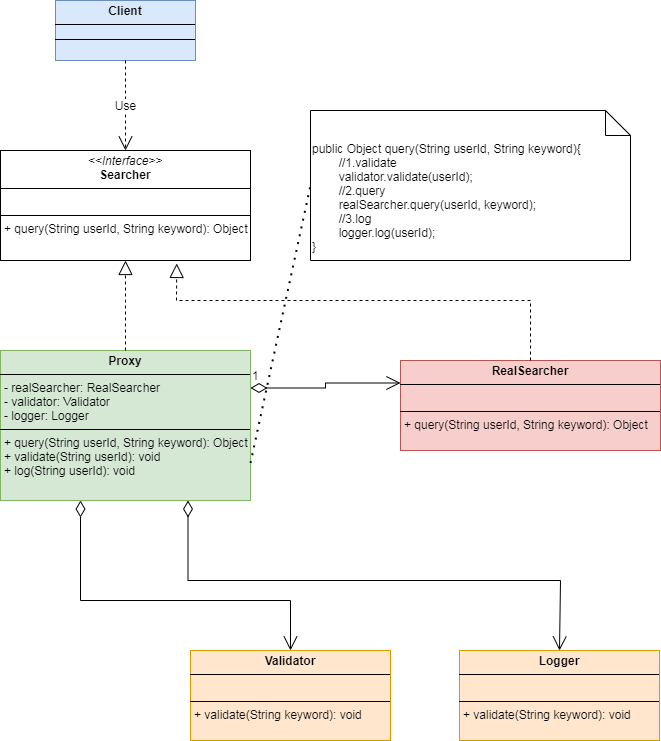

The diagram above was exported from draw.io. Its source (the exported page's mxGraphModel, read from the mxfile embedded in the PNG):
<mxGraphModel dx="1274" dy="742" grid="1" gridSize="10" guides="1" tooltips="1" connect="1" arrows="1" fold="1" page="1" pageScale="1" pageWidth="827" pageHeight="1169" background="#FFFFFF" math="0" shadow="0">
  <root>
    <mxCell id="0" />
    <mxCell id="1" parent="0" />
    <mxCell id="AlHBB7RsN3wgvoHaRVEQ-30" value="&lt;p style=&quot;margin:0px;margin-top:4px;text-align:center;&quot;&gt;&lt;i&gt;&amp;lt;&amp;lt;Interface&amp;gt;&amp;gt;&lt;/i&gt;&lt;br&gt;&lt;b&gt;Searcher&lt;/b&gt;&lt;/p&gt;&lt;hr size=&quot;1&quot; style=&quot;border-style:solid;&quot;&gt;&lt;p style=&quot;margin:0px;margin-left:4px;&quot;&gt;&lt;br&gt;&lt;/p&gt;&lt;hr size=&quot;1&quot; style=&quot;border-style:solid;&quot;&gt;&lt;p style=&quot;margin:0px;margin-left:4px;&quot;&gt;+ query(String userId, String keyword): Object&lt;br&gt;&lt;br&gt;&lt;/p&gt;" style="verticalAlign=top;align=left;overflow=fill;html=1;whiteSpace=wrap;" vertex="1" parent="1">
      <mxGeometry x="150" y="170" width="250" height="110" as="geometry" />
    </mxCell>
    <mxCell id="AlHBB7RsN3wgvoHaRVEQ-33" value="&lt;p style=&quot;margin:0px;margin-top:4px;text-align:center;&quot;&gt;&lt;b&gt;Client&lt;/b&gt;&lt;/p&gt;&lt;hr size=&quot;1&quot; style=&quot;border-style:solid;&quot;&gt;&lt;div style=&quot;height:2px;&quot;&gt;&lt;/div&gt;&lt;hr size=&quot;1&quot; style=&quot;border-style:solid;&quot;&gt;&lt;div style=&quot;height:2px;&quot;&gt;&lt;/div&gt;" style="verticalAlign=top;align=left;overflow=fill;html=1;whiteSpace=wrap;fillColor=#dae8fc;strokeColor=#6c8ebf;" vertex="1" parent="1">
      <mxGeometry x="205" y="20" width="140" height="60" as="geometry" />
    </mxCell>
    <mxCell id="AlHBB7RsN3wgvoHaRVEQ-34" value="Use" style="endArrow=open;endSize=12;dashed=1;html=1;rounded=0;exitX=0.5;exitY=1;exitDx=0;exitDy=0;entryX=0.5;entryY=0;entryDx=0;entryDy=0;" edge="1" parent="1" source="AlHBB7RsN3wgvoHaRVEQ-33" target="AlHBB7RsN3wgvoHaRVEQ-30">
      <mxGeometry width="160" relative="1" as="geometry">
        <mxPoint x="340" y="300" as="sourcePoint" />
        <mxPoint x="490" y="150" as="targetPoint" />
        <Array as="points" />
      </mxGeometry>
    </mxCell>
    <mxCell id="AlHBB7RsN3wgvoHaRVEQ-35" value="&lt;p style=&quot;margin:0px;margin-top:4px;text-align:center;&quot;&gt;&lt;b&gt;Proxy&lt;/b&gt;&lt;/p&gt;&lt;hr size=&quot;1&quot; style=&quot;border-style:solid;&quot;&gt;&lt;p style=&quot;margin:0px;margin-left:4px;&quot;&gt;- realSearcher: RealSearcher&lt;/p&gt;&lt;p style=&quot;margin:0px;margin-left:4px;&quot;&gt;- validator: Validator&lt;/p&gt;&lt;p style=&quot;margin:0px;margin-left:4px;&quot;&gt;- logger: Logger&lt;/p&gt;&lt;hr size=&quot;1&quot; style=&quot;border-style:solid;&quot;&gt;&lt;p style=&quot;margin:0px;margin-left:4px;&quot;&gt;+ query(String userId, String keyword): Object&lt;br&gt;&lt;/p&gt;&lt;p style=&quot;margin:0px;margin-left:4px;&quot;&gt;+ validate(String userId): void&lt;/p&gt;&lt;p style=&quot;margin:0px;margin-left:4px;&quot;&gt;+ log(String userId): void&lt;br&gt;&lt;br&gt;&lt;/p&gt;" style="verticalAlign=top;align=left;overflow=fill;html=1;whiteSpace=wrap;fillColor=#d5e8d4;strokeColor=#82b366;" vertex="1" parent="1">
      <mxGeometry x="150" y="370" width="250" height="150" as="geometry" />
    </mxCell>
    <mxCell id="AlHBB7RsN3wgvoHaRVEQ-36" value="&lt;p style=&quot;margin:0px;margin-top:4px;text-align:center;&quot;&gt;&lt;b&gt;RealSearcher&lt;/b&gt;&lt;/p&gt;&lt;hr size=&quot;1&quot; style=&quot;border-style:solid;&quot;&gt;&lt;p style=&quot;margin:0px;margin-left:4px;&quot;&gt;&lt;br&gt;&lt;/p&gt;&lt;hr size=&quot;1&quot; style=&quot;border-style:solid;&quot;&gt;&lt;p style=&quot;margin:0px;margin-left:4px;&quot;&gt;+ query(String userId, String keyword): Object&lt;br&gt;&lt;/p&gt;&lt;p style=&quot;margin:0px;margin-left:4px;&quot;&gt;&lt;br&gt;&lt;/p&gt;&lt;p style=&quot;margin:0px;margin-left:4px;&quot;&gt;&lt;br&gt;&lt;/p&gt;" style="verticalAlign=top;align=left;overflow=fill;html=1;whiteSpace=wrap;fillColor=#f8cecc;strokeColor=#b85450;" vertex="1" parent="1">
      <mxGeometry x="550" y="380" width="260" height="90" as="geometry" />
    </mxCell>
    <mxCell id="AlHBB7RsN3wgvoHaRVEQ-37" value="" style="endArrow=block;dashed=1;endFill=0;endSize=12;html=1;rounded=0;entryX=0.5;entryY=1;entryDx=0;entryDy=0;exitX=0.5;exitY=0;exitDx=0;exitDy=0;" edge="1" parent="1" source="AlHBB7RsN3wgvoHaRVEQ-35" target="AlHBB7RsN3wgvoHaRVEQ-30">
      <mxGeometry width="160" relative="1" as="geometry">
        <mxPoint x="340" y="420" as="sourcePoint" />
        <mxPoint x="500" y="420" as="targetPoint" />
        <Array as="points">
          <mxPoint x="275" y="320" />
        </Array>
      </mxGeometry>
    </mxCell>
    <mxCell id="AlHBB7RsN3wgvoHaRVEQ-38" value="" style="endArrow=block;dashed=1;endFill=0;endSize=12;html=1;rounded=0;entryX=0.705;entryY=1.027;entryDx=0;entryDy=0;exitX=0.5;exitY=0;exitDx=0;exitDy=0;entryPerimeter=0;" edge="1" parent="1" source="AlHBB7RsN3wgvoHaRVEQ-36" target="AlHBB7RsN3wgvoHaRVEQ-30">
      <mxGeometry width="160" relative="1" as="geometry">
        <mxPoint x="350" y="410" as="sourcePoint" />
        <mxPoint x="380" y="320" as="targetPoint" />
        <Array as="points">
          <mxPoint x="680" y="320" />
          <mxPoint x="326" y="320" />
        </Array>
      </mxGeometry>
    </mxCell>
    <mxCell id="AlHBB7RsN3wgvoHaRVEQ-39" value="1" style="endArrow=open;html=1;endSize=12;startArrow=diamondThin;startSize=14;startFill=0;edgeStyle=orthogonalEdgeStyle;align=left;verticalAlign=bottom;rounded=0;exitX=1;exitY=0.25;exitDx=0;exitDy=0;entryX=0;entryY=0.25;entryDx=0;entryDy=0;" edge="1" parent="1" source="AlHBB7RsN3wgvoHaRVEQ-35" target="AlHBB7RsN3wgvoHaRVEQ-36">
      <mxGeometry x="-1" y="3" relative="1" as="geometry">
        <mxPoint x="340" y="420" as="sourcePoint" />
        <mxPoint x="500" y="420" as="targetPoint" />
      </mxGeometry>
    </mxCell>
    <mxCell id="AlHBB7RsN3wgvoHaRVEQ-40" value="&lt;p style=&quot;margin:0px;margin-top:4px;text-align:center;&quot;&gt;&lt;b&gt;Validator&lt;/b&gt;&lt;/p&gt;&lt;hr size=&quot;1&quot; style=&quot;border-style:solid;&quot;&gt;&lt;p style=&quot;margin:0px;margin-left:4px;&quot;&gt;&lt;br&gt;&lt;/p&gt;&lt;hr size=&quot;1&quot; style=&quot;border-style:solid;&quot;&gt;&lt;p style=&quot;margin:0px;margin-left:4px;&quot;&gt;+ validate(String keyword): void&lt;/p&gt;&lt;p style=&quot;margin:0px;margin-left:4px;&quot;&gt;&lt;br&gt;&lt;/p&gt;&lt;p style=&quot;margin:0px;margin-left:4px;&quot;&gt;&lt;br&gt;&lt;/p&gt;" style="verticalAlign=top;align=left;overflow=fill;html=1;whiteSpace=wrap;fillColor=#ffe6cc;strokeColor=#d79b00;" vertex="1" parent="1">
      <mxGeometry x="340" y="670" width="200" height="90" as="geometry" />
    </mxCell>
    <mxCell id="AlHBB7RsN3wgvoHaRVEQ-41" value="&lt;p style=&quot;margin:0px;margin-top:4px;text-align:center;&quot;&gt;&lt;b&gt;Logger&lt;/b&gt;&lt;/p&gt;&lt;hr size=&quot;1&quot; style=&quot;border-style:solid;&quot;&gt;&lt;p style=&quot;margin:0px;margin-left:4px;&quot;&gt;&lt;br&gt;&lt;/p&gt;&lt;hr size=&quot;1&quot; style=&quot;border-style:solid;&quot;&gt;&lt;p style=&quot;margin:0px;margin-left:4px;&quot;&gt;+ validate(String keyword): void&lt;/p&gt;&lt;p style=&quot;margin:0px;margin-left:4px;&quot;&gt;&lt;br&gt;&lt;/p&gt;&lt;p style=&quot;margin:0px;margin-left:4px;&quot;&gt;&lt;br&gt;&lt;/p&gt;" style="verticalAlign=top;align=left;overflow=fill;html=1;whiteSpace=wrap;fillColor=#ffe6cc;strokeColor=#d79b00;" vertex="1" parent="1">
      <mxGeometry x="609" y="670" width="200" height="90" as="geometry" />
    </mxCell>
    <mxCell id="AlHBB7RsN3wgvoHaRVEQ-42" value="" style="endArrow=open;html=1;endSize=12;startArrow=diamondThin;startSize=14;startFill=0;edgeStyle=orthogonalEdgeStyle;align=left;verticalAlign=bottom;rounded=0;exitX=0.25;exitY=1;exitDx=0;exitDy=0;entryX=0.5;entryY=0;entryDx=0;entryDy=0;" edge="1" parent="1" target="AlHBB7RsN3wgvoHaRVEQ-40">
      <mxGeometry x="-1" y="3" relative="1" as="geometry">
        <mxPoint x="230" y="520" as="sourcePoint" />
        <mxPoint x="357.5" y="670" as="targetPoint" />
        <Array as="points">
          <mxPoint x="230" y="620" />
          <mxPoint x="440" y="620" />
        </Array>
      </mxGeometry>
    </mxCell>
    <mxCell id="AlHBB7RsN3wgvoHaRVEQ-43" value="" style="endArrow=open;html=1;endSize=12;startArrow=diamondThin;startSize=14;startFill=0;edgeStyle=orthogonalEdgeStyle;align=left;verticalAlign=bottom;rounded=0;exitX=0.75;exitY=1;exitDx=0;exitDy=0;entryX=0.5;entryY=0;entryDx=0;entryDy=0;" edge="1" parent="1" source="AlHBB7RsN3wgvoHaRVEQ-35" target="AlHBB7RsN3wgvoHaRVEQ-41">
      <mxGeometry x="-1" y="3" relative="1" as="geometry">
        <mxPoint x="373.5" y="520" as="sourcePoint" />
        <mxPoint x="400" y="630" as="targetPoint" />
        <Array as="points">
          <mxPoint x="338" y="600" />
          <mxPoint x="710" y="600" />
        </Array>
      </mxGeometry>
    </mxCell>
    <mxCell id="AlHBB7RsN3wgvoHaRVEQ-44" value="public Object query(String userId, String keyword){&lt;div&gt;&lt;span style=&quot;white-space: pre;&quot;&gt;&#09;&lt;/span&gt;//1.validate&lt;br&gt;&lt;/div&gt;&lt;div&gt;&lt;span style=&quot;white-space: pre;&quot;&gt;&#09;&lt;/span&gt;validator.validate(userId);&lt;br&gt;&lt;/div&gt;&lt;div&gt;&lt;span style=&quot;white-space: pre;&quot;&gt;&#09;&lt;/span&gt;//2.query&lt;br&gt;&lt;/div&gt;&lt;div&gt;&lt;span style=&quot;white-space: pre;&quot;&gt;&#09;&lt;/span&gt;realSearcher.query(userId, keyword);&lt;br&gt;&lt;/div&gt;&lt;div&gt;&lt;span style=&quot;white-space: pre;&quot;&gt;&#09;&lt;/span&gt;//3.log&lt;br&gt;&lt;/div&gt;&lt;div&gt;&lt;span style=&quot;white-space: pre;&quot;&gt;&#09;&lt;/span&gt;logger.log(userId);&lt;br&gt;&lt;/div&gt;&lt;div&gt;}&lt;/div&gt;" style="shape=note2;boundedLbl=1;whiteSpace=wrap;html=1;size=25;verticalAlign=top;align=left;" vertex="1" parent="1">
      <mxGeometry x="460" y="130" width="320" height="150" as="geometry" />
    </mxCell>
    <mxCell id="AlHBB7RsN3wgvoHaRVEQ-45" value="" style="endArrow=none;dashed=1;html=1;dashPattern=1 3;strokeWidth=2;rounded=0;entryX=0;entryY=0.5;entryDx=0;entryDy=0;entryPerimeter=0;exitX=1;exitY=0.75;exitDx=0;exitDy=0;" edge="1" parent="1" source="AlHBB7RsN3wgvoHaRVEQ-35" target="AlHBB7RsN3wgvoHaRVEQ-44">
      <mxGeometry width="50" height="50" relative="1" as="geometry">
        <mxPoint x="390" y="340" as="sourcePoint" />
        <mxPoint x="440" y="290" as="targetPoint" />
      </mxGeometry>
    </mxCell>
  </root>
</mxGraphModel>